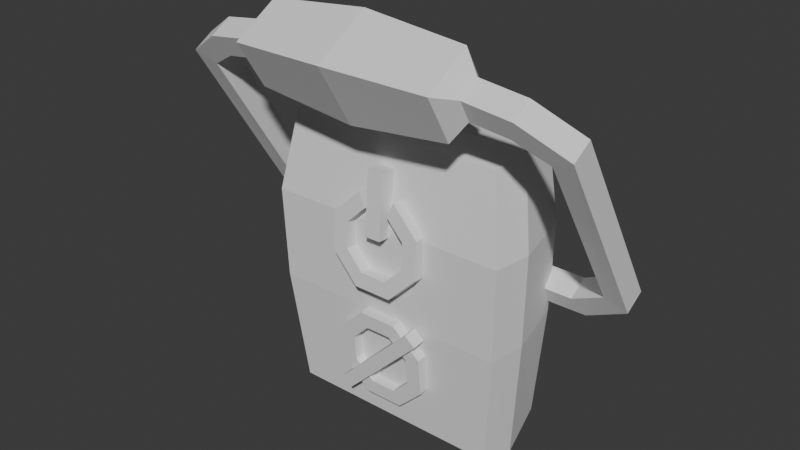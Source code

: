 # Source: BigSwitch.blend  (saved by Blender 5.0.118; exported with 4.5.12 LTS)
import bpy
from mathutils import Matrix  # noqa: F401  (used for matrix-valued properties, if any)

bpy.ops.wm.read_factory_settings(use_empty=True)
scene = bpy.context.scene
scene.name = 'Scene'

# ---- collections
col_collection = bpy.data.collections.new('Collection'); scene.collection.children.link(col_collection)

# ---- world
world_world = bpy.data.worlds.new('World'); scene.world = world_world
world_world.use_nodes = True; world_world.node_tree.nodes.clear()
_N = world_world.node_tree.nodes; _L = world_world.node_tree.links
n0 = _N.new('ShaderNodeOutputWorld'); n0.name = 'World Output'; n0.location = (200, 100)
n1 = _N.new('ShaderNodeBackground'); n1.name = 'Background'; n1.location = (-200, 100)
n1.inputs[0].default_value = (0.05088, 0.05088, 0.05088, 1.0)
_L.new(n1.outputs[0], n0.inputs[0])
n0.is_active_output = True
world_world.color = (0.05088, 0.05088, 0.05088)
world_world.sun_shadow_jitter_overblur = 0.0

# ---- meshes
me_cube_001 = bpy.data.meshes.new('Cube.001')
me_cube_001.from_pydata([(0.0, -0.1768, -0.2739), (0.0, -0.1768, 0.2739), (0.0, -7.451e-09, -0.2739), (0.0, -7.451e-09, 0.2739), (0.207, -0.1768, -0.2739), (0.207, -0.1768, 0.2739), (0.1856, -7.451e-09, -0.2739), (0.1856, -7.451e-09, 0.2739), (0.0, -0.2017, 0.1206), (0.0, -7.451e-09, 0.1206), (0.211, -7.451e-09, 0.1206), (0.2324, -0.2017, 0.1206), (0.0, -7.451e-09, -0.05331), (0.2062, -7.451e-09, -0.05331), (0.2277, -0.197, -0.05331), (0.0, -0.197, -0.05331), (0.0, -0.1136, -0.2873), (0.0, -0.1136, 0.2868), (0.2171, -0.1136, -0.2873), (0.2171, -0.1136, 0.2868), (0.2424, -0.1296, 0.1206), (0.2377, -0.1266, -0.05331)], [], [(14, 11, 8, 15), (9, 3, 7, 10), (20, 19, 5, 11), (11, 5, 1, 8), (16, 18, 4, 0), (19, 17, 1, 5), (21, 20, 11, 14), (12, 9, 10, 13), (2, 12, 13, 6), (18, 21, 14, 4), (4, 14, 15, 0), (6, 13, 21, 18), (13, 10, 20, 21), (7, 3, 17, 19), (2, 6, 18, 16), (10, 7, 19, 20)])
_uv = me_cube_001.uv_layers.new(name='UVMap')
_uv.uv.foreach_set('vector', [0.4988, 0.75, 0.5275, 0.75, 0.5275, 1.0, 0.4988, 1.0, 0.5275, 0.25, 0.625, 0.25, 0.625, 0.5, 0.5275, 0.5, 0.5275, 0.6606, 0.625, 0.6606, 0.625, 0.75, 0.5275, 0.75, 0.5275, 0.75, 0.625, 0.75, 0.625, 1.0, 0.5275, 1.0, 0.125, 0.6606, 0.375, 0.6606, 0.375, 0.75, 0.125, 0.75, 0.625, 0.6606, 0.875, 0.6606, 0.875, 0.75, 0.625, 0.75, 0.4988, 0.6606, 0.5275, 0.6606, 0.5275, 0.75, 0.4988, 0.75, 0.4988, 0.25, 0.5275, 0.25, 0.5275, 0.5, 0.4988, 0.5, 0.375, 0.25, 0.4988, 0.25, 0.4988, 0.5, 0.375, 0.5, 0.375, 0.6606, 0.4988, 0.6606, 0.4988, 0.75, 0.375, 0.75, 0.375, 0.75, 0.4988, 0.75, 0.4988, 1.0, 0.375, 1.0, 0.375, 0.5, 0.4988, 0.5, 0.4988, 0.6606, 0.375, 0.6606, 0.4988, 0.5, 0.5275, 0.5, 0.5275, 0.6606, 0.4988, 0.6606, 0.625, 0.5, 0.875, 0.5, 0.875, 0.6606, 0.625, 0.6606, 0.125, 0.5, 0.375, 0.5, 0.375, 0.6606, 0.125, 0.6606, 0.5275, 0.5, 0.625, 0.5, 0.625, 0.6606, 0.5275, 0.6606])
me_cube_001.update()
me_cube_002 = bpy.data.meshes.new('Cube.002')
me_cube_002.from_pydata([(0.0, -0.03118, 0.007713), (0.0, 0.007713, 0.03118), (0.0, -0.007713, -0.03118), (0.0, 0.03118, -0.007713), (0.2672, -0.0302, 0.006081), (0.2672, 0.008697, 0.02955), (0.2855, -0.008697, -0.02955), (0.2855, 0.0302, -0.006081), (0.3407, -0.05553, 0.04807), (0.3407, -0.01664, 0.07154), (0.3786, -0.04257, 0.02659), (0.3786, -0.003679, 0.05006), (0.3399, -0.2365, 0.3373), (0.3399, -0.1976, 0.3608), (0.3794, -0.2481, 0.3565), (0.3794, -0.2092, 0.3799), (0.2816, -0.2551, 0.3682), (0.2816, -0.2162, 0.3916), (0.2988, -0.2769, 0.4042), (0.2988, -0.238, 0.4276), (0.2151, -0.2617, 0.3791), (0.2151, -0.2228, 0.4025), (0.2159, -0.2852, 0.4179), (0.2159, -0.2463, 0.4414), (0.1873, -0.271, 0.3412), (0.1873, -0.185, 0.3931), (0.189, -0.3229, 0.4272), (0.189, -0.2369, 0.4791), (0.0, -0.2714, 0.3214), (0.0, -0.1672, 0.3843), (0.0, -0.3398, 0.4347), (0.0, -0.2356, 0.4976)], [], [(2, 3, 7, 6), (4, 5, 1, 0), (2, 6, 4, 0), (7, 3, 1, 5), (5, 9, 11, 7), (5, 4, 8, 9), (6, 10, 8, 4), (11, 9, 13, 15), (13, 12, 16, 17), (10, 11, 15, 14), (9, 8, 12, 13), (8, 10, 14, 12), (16, 18, 22, 20), (12, 14, 18, 16), (15, 13, 17, 19), (14, 15, 19, 18), (23, 21, 25, 27), (19, 17, 21, 23), (18, 19, 23, 22), (17, 16, 20, 21), (25, 24, 28, 29), (22, 23, 27, 26), (21, 20, 24, 25), (20, 22, 26, 24), (24, 26, 30, 28), (27, 25, 29, 31), (26, 27, 31, 30), (7, 11, 10, 6)])
_uv = me_cube_002.uv_layers.new(name='UVMap')
_uv.uv.foreach_set('vector', [0.375, 0.25, 0.625, 0.25, 0.625, 0.5, 0.375, 0.5, 0.375, 0.75, 0.625, 0.75, 0.625, 1.0, 0.375, 1.0, 0.125, 0.5, 0.375, 0.5, 0.375, 0.75, 0.125, 0.75, 0.625, 0.5, 0.875, 0.5, 0.875, 0.75, 0.625, 0.75, 0.625, 0.75, 0.625, 0.75, 0.625, 0.5, 0.625, 0.5, 0.625, 0.75, 0.375, 0.75, 0.375, 0.75, 0.625, 0.75, 0.375, 0.5, 0.375, 0.5, 0.375, 0.75, 0.375, 0.75, 0.625, 0.5, 0.625, 0.75, 0.625, 0.75, 0.625, 0.5, 0.625, 0.75, 0.375, 0.75, 0.375, 0.75, 0.625, 0.75, 0.375, 0.5, 0.625, 0.5, 0.625, 0.5, 0.375, 0.5, 0.625, 0.75, 0.375, 0.75, 0.375, 0.75, 0.625, 0.75, 0.375, 0.75, 0.375, 0.5, 0.375, 0.5, 0.375, 0.75, 0.375, 0.75, 0.375, 0.5, 0.375, 0.5, 0.375, 0.75, 0.375, 0.75, 0.375, 0.5, 0.375, 0.5, 0.375, 0.75, 0.625, 0.5, 0.625, 0.75, 0.625, 0.75, 0.625, 0.5, 0.375, 0.5, 0.625, 0.5, 0.625, 0.5, 0.375, 0.5, 0.625, 0.5, 0.625, 0.75, 0.625, 0.75, 0.625, 0.5, 0.625, 0.5, 0.625, 0.75, 0.625, 0.75, 0.625, 0.5, 0.375, 0.5, 0.625, 0.5, 0.625, 0.5, 0.375, 0.5, 0.625, 0.75, 0.375, 0.75, 0.375, 0.75, 0.625, 0.75, 0.625, 0.75, 0.375, 0.75, 0.375, 0.75, 0.625, 0.75, 0.375, 0.5, 0.625, 0.5, 0.625, 0.5, 0.375, 0.5, 0.625, 0.75, 0.375, 0.75, 0.375, 0.75, 0.625, 0.75, 0.375, 0.75, 0.375, 0.5, 0.375, 0.5, 0.375, 0.75, 0.375, 0.75, 0.375, 0.5, 0.375, 0.5, 0.375, 0.75, 0.625, 0.5, 0.625, 0.75, 0.625, 0.75, 0.625, 0.5, 0.375, 0.5, 0.625, 0.5, 0.625, 0.5, 0.375, 0.5, 0.625, 0.5, 0.625, 0.5, 0.375, 0.5, 0.375, 0.5])
me_cube_002.update()
me_cylinder = bpy.data.meshes.new('Cylinder')
me_cylinder.from_pydata([(0.02445, -0.1728, 0.1488), (0.02445, -0.2174, 0.152), (0.05904, -0.1753, 0.1143), (0.05904, -0.2199, 0.1175), (0.05904, -0.1789, 0.06548), (0.05904, -0.2234, 0.06871), (0.02445, -0.1814, 0.03099), (0.02445, -0.2259, 0.03422), (-0.02445, -0.1814, 0.03099), (-0.02445, -0.2259, 0.03422), (-0.05904, -0.1789, 0.06548), (-0.05904, -0.2234, 0.06871), (-0.05904, -0.1753, 0.1143), (-0.05904, -0.2199, 0.1175), (-0.02445, -0.1728, 0.1488), (-0.02445, -0.2174, 0.152), (0.0362, -0.1708, 0.177), (0.08741, -0.1745, 0.126), (0.08741, -0.2191, 0.1292), (0.0362, -0.2154, 0.1803), (0.08741, -0.1797, 0.05376), (0.08741, -0.2243, 0.05699), (0.0362, -0.1834, 0.002694), (0.0362, -0.228, 0.005921), (-0.0362, -0.1834, 0.002694), (-0.0362, -0.228, 0.005921), (-0.08741, -0.1797, 0.05376), (-0.08741, -0.2243, 0.05699), (-0.08741, -0.1745, 0.126), (-0.08741, -0.2191, 0.1292), (-0.0362, -0.1708, 0.177), (-0.0362, -0.2154, 0.1803), (-0.01506, -0.2169, 0.2264), (-0.01506, -0.2256, 0.1066), (-0.01506, -0.1627, 0.2225), (-0.01506, -0.1713, 0.1026), (0.01506, -0.2169, 0.2264), (0.01506, -0.2256, 0.1066), (0.01506, -0.1627, 0.2225), (0.01506, -0.1713, 0.1026), (0.02445, -0.1933, -0.07824), (0.02445, -0.2137, -0.08029), (0.05904, -0.1899, -0.1127), (0.05904, -0.2102, -0.1147), (0.05904, -0.185, -0.1613), (0.05904, -0.2053, -0.1634), (0.02445, -0.1815, -0.1957), (0.02445, -0.2018, -0.1978), (-0.02445, -0.1815, -0.1957), (-0.02445, -0.2018, -0.1978), (-0.05904, -0.185, -0.1613), (-0.05904, -0.2053, -0.1634), (-0.05904, -0.1899, -0.1127), (-0.05904, -0.2102, -0.1147), (-0.02445, -0.1933, -0.07824), (-0.02445, -0.2137, -0.08029), (0.0362, -0.1962, -0.05002), (0.08741, -0.1911, -0.101), (0.08741, -0.2114, -0.103), (0.0362, -0.2165, -0.05207), (0.08741, -0.1838, -0.173), (0.08741, -0.2041, -0.1751), (0.0362, -0.1787, -0.2239), (0.0362, -0.199, -0.226), (-0.0362, -0.1787, -0.2239), (-0.0362, -0.199, -0.226), (-0.08741, -0.1838, -0.173), (-0.08741, -0.2041, -0.1751), (-0.08741, -0.1911, -0.101), (-0.08741, -0.2114, -0.103), (-0.0362, -0.1962, -0.05002), (-0.0362, -0.2165, -0.05207), (-0.08929, -0.2104, -0.2108), (0.07113, -0.2265, -0.05117), (-0.08929, -0.1848, -0.2082), (0.07113, -0.2009, -0.0486), (-0.07113, -0.2086, -0.2289), (0.08929, -0.2247, -0.06925), (-0.07113, -0.183, -0.2263), (0.08929, -0.1991, -0.06667)], [], [(16, 19, 18, 17), (17, 18, 21, 20), (20, 21, 23, 22), (22, 23, 25, 24), (24, 25, 27, 26), (26, 27, 29, 28), (15, 13, 12, 14), (28, 29, 31, 30), (57, 58, 61, 60), (56, 59, 58, 57), (2, 0, 16, 17), (1, 3, 18, 19), (4, 2, 17, 20), (3, 5, 21, 18), (6, 4, 20, 22), (5, 7, 23, 21), (8, 6, 22, 24), (7, 9, 25, 23), (10, 8, 24, 26), (9, 11, 27, 25), (12, 10, 26, 28), (11, 13, 29, 27), (14, 12, 28, 30), (13, 15, 31, 29), (30, 31, 15, 14), (19, 16, 0, 1), (13, 11, 10, 12), (11, 9, 8, 10), (9, 7, 6, 8), (7, 5, 4, 6), (5, 3, 2, 4), (3, 1, 0, 2), (32, 33, 35, 34), (34, 35, 39, 38), (38, 39, 37, 36), (36, 37, 33, 32), (34, 38, 36, 32), (39, 35, 33, 37), (60, 61, 63, 62), (62, 63, 65, 64), (64, 65, 67, 66), (66, 67, 69, 68), (55, 53, 52, 54), (68, 69, 71, 70), (42, 40, 56, 57), (41, 43, 58, 59), (44, 42, 57, 60), (43, 45, 61, 58), (46, 44, 60, 62), (45, 47, 63, 61), (48, 46, 62, 64), (47, 49, 65, 63), (50, 48, 64, 66), (49, 51, 67, 65), (52, 50, 66, 68), (51, 53, 69, 67), (54, 52, 68, 70), (53, 55, 71, 69), (55, 54, 40, 41), (71, 55, 41, 59), (53, 51, 50, 52), (51, 49, 48, 50), (49, 47, 46, 48), (47, 45, 44, 46), (45, 43, 42, 44), (43, 41, 40, 42), (70, 71, 59, 56), (54, 70, 56, 40), (72, 73, 75, 74), (74, 75, 79, 78), (78, 79, 77, 76), (76, 77, 73, 72), (74, 78, 76, 72), (79, 75, 73, 77)])
_uv = me_cylinder.uv_layers.new(name='UVMap')
_uv.uv.foreach_set('vector', [1.0, 0.5, 1.0, 1.0, 0.875, 1.0, 0.875, 0.5, 0.875, 0.5, 0.875, 1.0, 0.75, 1.0, 0.75, 0.5, 0.75, 0.5, 0.75, 1.0, 0.625, 1.0, 0.625, 0.5, 0.625, 0.5, 0.625, 1.0, 0.5, 1.0, 0.5, 0.5, 0.5, 0.5, 0.5, 1.0, 0.375, 1.0, 0.375, 0.5, 0.375, 0.5, 0.375, 1.0, 0.25, 1.0, 0.25, 0.5, 0.1354, 0.3646, 0.0879, 0.25, 0.5879, 0.25, 0.6354, 0.3646, 0.25, 0.5, 0.25, 1.0, 0.125, 1.0, 0.125, 0.5, 0.875, 0.5, 0.875, 1.0, 0.75, 1.0, 0.75, 0.5, 1.0, 0.5, 1.0, 1.0, 0.875, 1.0, 0.875, 0.5, 0.8646, 0.3646, 0.75, 0.4121, 0.75, 0.49, 0.9197, 0.4197, 0.25, 0.4121, 0.3646, 0.3646, 0.4197, 0.4197, 0.25, 0.49, 0.9121, 0.25, 0.8646, 0.3646, 0.9197, 0.4197, 0.99, 0.25, 0.3646, 0.3646, 0.4121, 0.25, 0.49, 0.25, 0.4197, 0.4197, 0.8646, 0.1354, 0.9121, 0.25, 0.99, 0.25, 0.9197, 0.08029, 0.4121, 0.25, 0.3646, 0.1354, 0.4197, 0.08029, 0.49, 0.25, 0.75, 0.0879, 0.8646, 0.1354, 0.9197, 0.08029, 0.75, 0.01, 0.3646, 0.1354, 0.25, 0.0879, 0.25, 0.01, 0.4197, 0.08029, 0.6354, 0.1354, 0.75, 0.0879, 0.75, 0.01, 0.5803, 0.08029, 0.25, 0.0879, 0.1354, 0.1354, 0.08029, 0.08029, 0.25, 0.01, 0.5879, 0.25, 0.6354, 0.1354, 0.5803, 0.08029, 0.51, 0.25, 0.1354, 0.1354, 0.0879, 0.25, 0.01, 0.25, 0.08029, 0.08029, 0.6354, 0.3646, 0.5879, 0.25, 0.51, 0.25, 0.5803, 0.4197, 0.0879, 0.25, 0.1354, 0.3646, 0.08029, 0.4197, 0.01, 0.25, 0.5803, 0.4197, 0.08029, 0.4197, 0.1354, 0.3646, 0.6354, 0.3646, 0.25, 0.49, 0.75, 0.49, 0.75, 0.4121, 0.25, 0.4121, 0.0879, 0.25, 0.1354, 0.1354, 0.6354, 0.1354, 0.5879, 0.25, 0.1354, 0.1354, 0.25, 0.0879, 0.75, 0.0879, 0.6354, 0.1354, 0.25, 0.0879, 0.3646, 0.1354, 0.8646, 0.1354, 0.75, 0.0879, 0.3646, 0.1354, 0.4121, 0.25, 0.9121, 0.25, 0.8646, 0.1354, 0.4121, 0.25, 0.3646, 0.3646, 0.8646, 0.3646, 0.9121, 0.25, 0.3646, 0.3646, 0.25, 0.4121, 0.75, 0.4121, 0.8646, 0.3646, 0.375, 0.0, 0.625, 0.0, 0.625, 0.25, 0.375, 0.25, 0.375, 0.25, 0.625, 0.25, 0.625, 0.5, 0.375, 0.5, 0.375, 0.5, 0.625, 0.5, 0.625, 0.75, 0.375, 0.75, 0.375, 0.75, 0.625, 0.75, 0.625, 1.0, 0.375, 1.0, 0.125, 0.5, 0.375, 0.5, 0.375, 0.75, 0.125, 0.75, 0.625, 0.5, 0.875, 0.5, 0.875, 0.75, 0.625, 0.75, 0.75, 0.5, 0.75, 1.0, 0.625, 1.0, 0.625, 0.5, 0.625, 0.5, 0.625, 1.0, 0.5, 1.0, 0.5, 0.5, 0.5, 0.5, 0.5, 1.0, 0.375, 1.0, 0.375, 0.5, 0.375, 0.5, 0.375, 1.0, 0.25, 1.0, 0.25, 0.5, 0.1354, 0.3646, 0.0879, 0.25, 0.5879, 0.25, 0.6354, 0.3646, 0.25, 0.5, 0.25, 1.0, 0.125, 1.0, 0.125, 0.5, 0.8646, 0.3646, 0.75, 0.4121, 0.75, 0.49, 0.9197, 0.4197, 0.25, 0.4121, 0.3646, 0.3646, 0.4197, 0.4197, 0.25, 0.49, 0.9121, 0.25, 0.8646, 0.3646, 0.9197, 0.4197, 0.99, 0.25, 0.3646, 0.3646, 0.4121, 0.25, 0.49, 0.25, 0.4197, 0.4197, 0.8646, 0.1354, 0.9121, 0.25, 0.99, 0.25, 0.9197, 0.08029, 0.4121, 0.25, 0.3646, 0.1354, 0.4197, 0.08029, 0.49, 0.25, 0.75, 0.0879, 0.8646, 0.1354, 0.9197, 0.08029, 0.75, 0.01, 0.3646, 0.1354, 0.25, 0.0879, 0.25, 0.01, 0.4197, 0.08029, 0.6354, 0.1354, 0.75, 0.0879, 0.75, 0.01, 0.5803, 0.08029, 0.25, 0.0879, 0.1354, 0.1354, 0.08029, 0.08029, 0.25, 0.01, 0.5879, 0.25, 0.6354, 0.1354, 0.5803, 0.08029, 0.51, 0.25, 0.1354, 0.1354, 0.0879, 0.25, 0.01, 0.25, 0.08029, 0.08029, 0.6354, 0.3646, 0.5879, 0.25, 0.51, 0.25, 0.5803, 0.4197, 0.0879, 0.25, 0.1354, 0.3646, 0.08029, 0.4197, 0.01, 0.25, 0.1354, 0.3646, 0.6354, 0.3646, 0.75, 0.4121, 0.25, 0.4121, 0.08029, 0.4197, 0.1354, 0.3646, 0.25, 0.4121, 0.25, 0.49, 0.0879, 0.25, 0.1354, 0.1354, 0.6354, 0.1354, 0.5879, 0.25, 0.1354, 0.1354, 0.25, 0.0879, 0.75, 0.0879, 0.6354, 0.1354, 0.25, 0.0879, 0.3646, 0.1354, 0.8646, 0.1354, 0.75, 0.0879, 0.3646, 0.1354, 0.4121, 0.25, 0.9121, 0.25, 0.8646, 0.1354, 0.4121, 0.25, 0.3646, 0.3646, 0.8646, 0.3646, 0.9121, 0.25, 0.3646, 0.3646, 0.25, 0.4121, 0.75, 0.4121, 0.8646, 0.3646, 0.125, 0.5, 0.125, 1.0, 1.0, 1.0, 1.0, 0.5, 0.6354, 0.3646, 0.5803, 0.4197, 0.75, 0.49, 0.75, 0.4121, 0.375, 0.0, 0.625, 0.0, 0.625, 0.25, 0.375, 0.25, 0.375, 0.25, 0.625, 0.25, 0.625, 0.5, 0.375, 0.5, 0.375, 0.5, 0.625, 0.5, 0.625, 0.75, 0.375, 0.75, 0.375, 0.75, 0.625, 0.75, 0.625, 1.0, 0.375, 1.0, 0.125, 0.5, 0.375, 0.5, 0.375, 0.75, 0.125, 0.75, 0.625, 0.5, 0.875, 0.5, 0.875, 0.75, 0.625, 0.75])
me_cylinder.update()

# ---- objects
ob_cube = bpy.data.objects.new('Cube', me_cube_001)
ob_cube_001 = bpy.data.objects.new('Cube.001', me_cube_002)
ob_cylinder = bpy.data.objects.new('Cylinder', me_cylinder)

# ---- transforms, parenting, visibility, modifiers, constraints
ob_cube.location = (0.0, 0.0, 0.0)
_m = ob_cube.modifiers.new('Mirror', 'MIRROR')
_m.use_clip = True
ob_cube_001.location = (0.0, 0.0, 0.0)
_m = ob_cube_001.modifiers.new('Mirror', 'MIRROR')
_m.use_clip = True
ob_cylinder.location = (0.0, 0.0, 0.0)

# ---- collection membership
col_collection.objects.link(ob_cube)
col_collection.objects.link(ob_cube_001)
col_collection.objects.link(ob_cylinder)

# ---- scene / render settings (as saved in the file)
scene.frame_start = 1; scene.frame_end = 250; scene.frame_set(1)
scene.render.engine = 'BLENDER_EEVEE_NEXT'
scene.render.bake_bias = 0.0
scene.render.bake_samples = 0
scene.cycles.sampling_pattern = 'TABULATED_SOBOL'
scene.eevee.use_volume_custom_range = False
bpy.context.view_layer.update()

# ---- added for rendering (the .blend has no active camera and no usable light): camera, sun
cam_auto = bpy.data.cameras.new('AutoCamera')
cam_auto.lens = 50.0
cam_auto.sensor_width = 36.0
cam_auto.clip_end = 1000.0
ob_auto_camera = bpy.data.objects.new('AutoCamera', cam_auto)
scene.collection.objects.link(ob_auto_camera)
ob_auto_camera.location = (1.0668, -1.43447, 0.958565)
ob_auto_camera.rotation_euler = (1.09748, -7.21219e-08, 0.694738)
scene.camera = ob_auto_camera
light_auto_sun = bpy.data.lights.new('AutoSun', 'SUN')
light_auto_sun.energy = 3.0
light_auto_sun.angle = 0.0523599
ob_auto_sun = bpy.data.objects.new('AutoSun', light_auto_sun)
scene.collection.objects.link(ob_auto_sun)
ob_auto_sun.rotation_euler = (0.872665, 0.174533, 0.523599)
bpy.context.view_layer.update()

